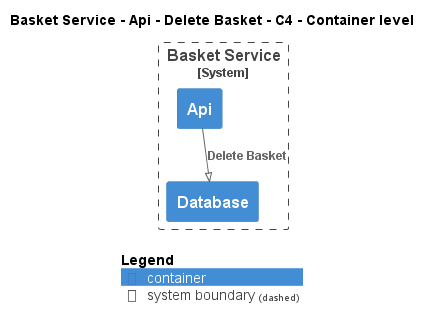

The diagram above was rendered by PlantUML. Its source (embedded in the PNG):
@startuml
!pragma layout smetana
!include ..\..\..\..\..\..\.c4s\C4_Container.puml

AddElementTag("state:new", $bgColor=green, $fontColor=#ffffff, $borderColor=green, $shadowing="False")
AddElementTag("state:changed", $bgColor=orange, $fontColor=#ffffff, $borderColor=orange, $shadowing="False")
AddElementTag("state:removed", $bgColor=red, $fontColor=#ffffff, $borderColor=red, $shadowing="False")

AddRelTag("state:new", $textColor=green, $lineColor=green)
AddRelTag("state:changed", $textColor=orange, $lineColor=orange)
AddRelTag("state:removed", $textColor=red, $lineColor=red)

SHOW_PERSON_PORTRAIT()
LAYOUT_TOP_DOWN()

skinparam linetype polyline

title Basket Service - Api - Delete Basket - C4 - Container level


System_Boundary(ECommercePlatform.SoftwareSystems.BasketService, "Basket Service") {
    Container(ECommercePlatform.SoftwareSystems.BasketService.Containers.Api, "Api", "", "")
    Container(ECommercePlatform.SoftwareSystems.BasketService.Containers.Database, "Database", "", "")
}

Rel(ECommercePlatform.SoftwareSystems.BasketService.Containers.Api, ECommercePlatform.SoftwareSystems.BasketService.Containers.Database, "Delete Basket")


SHOW_LEGEND()
@enduml